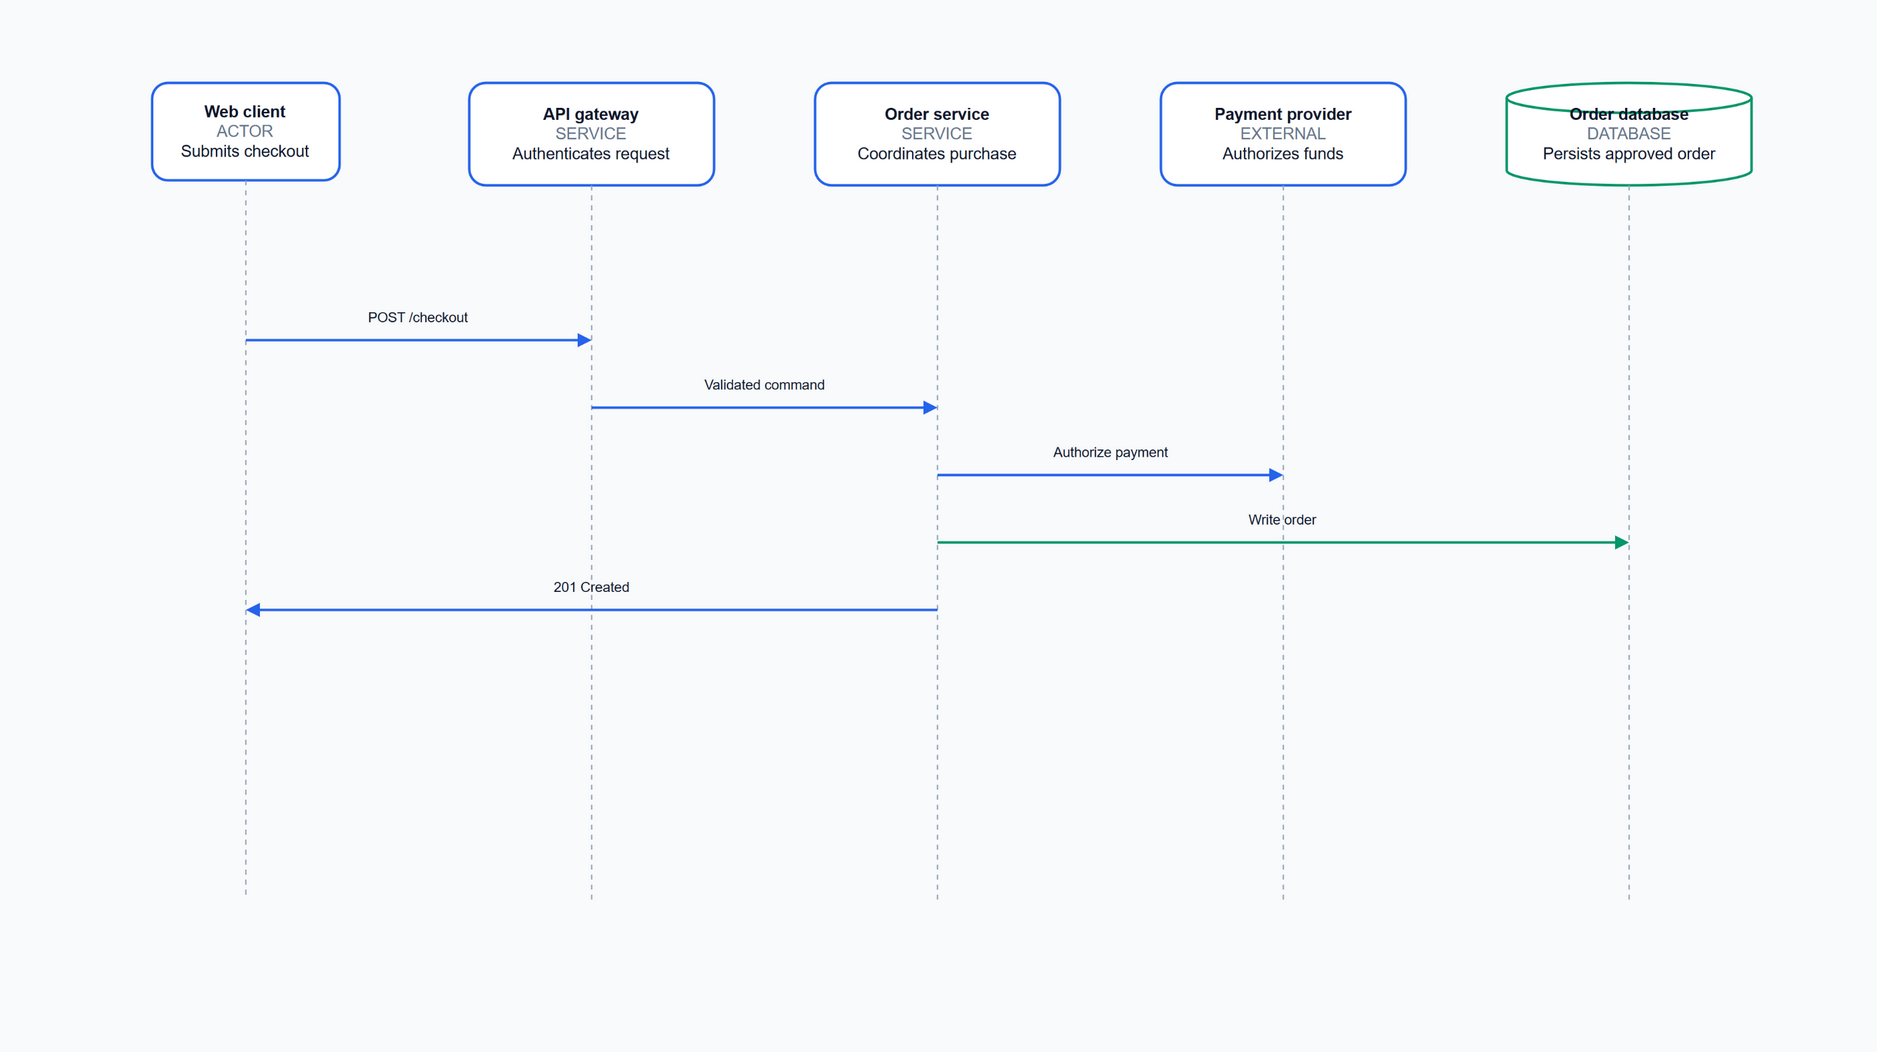

The diagram above was exported from draw.io. Its source (the exported page's mxGraphModel, read from the mxfile embedded in the PNG):
<mxGraphModel dx="1422" dy="794" grid="1" gridSize="10" guides="1" tooltips="1" connect="1" arrows="1" fold="1" page="1" pageScale="1" pageWidth="1500" pageHeight="840" math="0" shadow="0" background="#F8FAFC">
  <root>
    <mxCell id="0" />
    <mxCell id="1" parent="0" />
    <mxCell id="nc-background" value="" style="fillColor=#F8FAFC;strokeColor=none;pointerEvents=0;locked=1;" vertex="1" parent="1" nc-kind="background" tags="qa-background">
      <mxGeometry x="0.0" y="0.0" width="1500.0" height="840.0" as="geometry" />
    </mxCell>
    <mxCell id="node-client" value="&lt;b&gt;Web client&lt;/b&gt;&lt;br&gt;&lt;font color='#64748B' size='2'&gt;ACTOR&lt;/font&gt;&lt;br&gt;&lt;font size='2'&gt;Submits checkout&lt;/font&gt;" style="shape=mxgraph.basic.user;html=1;whiteSpace=wrap;align=center;verticalAlign=middle;rounded=1;arcSize=16;fillColor=#FFFFFF;strokeColor=#2563EB;strokeWidth=2;fontColor=#0F172A;fontFamily=Aptos,Arial,sans-serif;fontSize=13;shadow=0;spacing=8;" vertex="1" parent="1" nc-kind="node" nc-node-kind="actor" nc-model-id="client" nc-boundary="" nc-asset-ref="" qa-primary="false" tags="">
      <mxGeometry x="121.4" y="66.0" width="150.0" height="78.0" as="geometry" />
    </mxCell>
    <mxCell id="node-gateway" value="&lt;b&gt;API gateway&lt;/b&gt;&lt;br&gt;&lt;font color='#64748B' size='2'&gt;SERVICE&lt;/font&gt;&lt;br&gt;&lt;font size='2'&gt;Authenticates request&lt;/font&gt;" style="shape=roundRect;html=1;whiteSpace=wrap;align=center;verticalAlign=middle;rounded=1;arcSize=16;fillColor=#FFFFFF;strokeColor=#2563EB;strokeWidth=2;fontColor=#0F172A;fontFamily=Aptos,Arial,sans-serif;fontSize=13;shadow=0;spacing=8;" vertex="1" parent="1" nc-kind="node" nc-node-kind="service" nc-model-id="gateway" nc-boundary="" nc-asset-ref="" qa-primary="false" tags="">
      <mxGeometry x="375.2" y="66.0" width="196.0" height="82.0" as="geometry" />
    </mxCell>
    <mxCell id="node-orders" value="&lt;b&gt;Order service&lt;/b&gt;&lt;br&gt;&lt;font color='#64748B' size='2'&gt;SERVICE&lt;/font&gt;&lt;br&gt;&lt;font size='2'&gt;Coordinates purchase&lt;/font&gt;" style="shape=roundRect;html=1;whiteSpace=wrap;align=center;verticalAlign=middle;rounded=1;arcSize=16;fillColor=#FFFFFF;strokeColor=#2563EB;strokeWidth=2;fontColor=#0F172A;fontFamily=Aptos,Arial,sans-serif;fontSize=13;shadow=0;spacing=8;" vertex="1" parent="1" nc-kind="node" nc-node-kind="service" nc-model-id="orders" nc-boundary="" nc-asset-ref="" qa-primary="false" tags="">
      <mxGeometry x="652.0" y="66.0" width="196.0" height="82.0" as="geometry" />
    </mxCell>
    <mxCell id="node-payments" value="&lt;b&gt;Payment provider&lt;/b&gt;&lt;br&gt;&lt;font color='#64748B' size='2'&gt;EXTERNAL&lt;/font&gt;&lt;br&gt;&lt;font size='2'&gt;Authorizes funds&lt;/font&gt;" style="shape=roundRect;html=1;whiteSpace=wrap;align=center;verticalAlign=middle;rounded=1;arcSize=16;fillColor=#FFFFFF;strokeColor=#2563EB;strokeWidth=2;fontColor=#0F172A;fontFamily=Aptos,Arial,sans-serif;fontSize=13;shadow=0;spacing=8;" vertex="1" parent="1" nc-kind="node" nc-node-kind="external" nc-model-id="payments" nc-boundary="" nc-asset-ref="" qa-primary="false" tags="">
      <mxGeometry x="928.8" y="66.0" width="196.0" height="82.0" as="geometry" />
    </mxCell>
    <mxCell id="node-store" value="&lt;b&gt;Order database&lt;/b&gt;&lt;br&gt;&lt;font color='#64748B' size='2'&gt;DATABASE&lt;/font&gt;&lt;br&gt;&lt;font size='2'&gt;Persists approved order&lt;/font&gt;" style="shape=cylinder3;html=1;whiteSpace=wrap;align=center;verticalAlign=middle;rounded=1;arcSize=16;fillColor=#FFFFFF;strokeColor=#059669;strokeWidth=2;fontColor=#0F172A;fontFamily=Aptos,Arial,sans-serif;fontSize=13;shadow=0;spacing=8;size=12;" vertex="1" parent="1" nc-kind="node" nc-node-kind="database" nc-model-id="store" nc-boundary="" nc-asset-ref="" qa-primary="false" tags="">
      <mxGeometry x="1205.6" y="66.0" width="196.0" height="82.0" as="geometry" />
    </mxCell>
    <mxCell id="lifeline-client" value="" style="edgeStyle=none;html=1;dashed=1;dashPattern=4 4;strokeColor=#94A3B8;endArrow=none;startArrow=none;" edge="1" parent="1" nc-kind="lifeline">
      <mxGeometry relative="1" as="geometry">
        <mxPoint x="196.4" y="144.0" as="sourcePoint" />
        <mxPoint x="196.4" y="720.0" as="targetPoint" />
      </mxGeometry>
    </mxCell>
    <mxCell id="lifeline-gateway" value="" style="edgeStyle=none;html=1;dashed=1;dashPattern=4 4;strokeColor=#94A3B8;endArrow=none;startArrow=none;" edge="1" parent="1" nc-kind="lifeline">
      <mxGeometry relative="1" as="geometry">
        <mxPoint x="473.2" y="148.0" as="sourcePoint" />
        <mxPoint x="473.2" y="720.0" as="targetPoint" />
      </mxGeometry>
    </mxCell>
    <mxCell id="lifeline-orders" value="" style="edgeStyle=none;html=1;dashed=1;dashPattern=4 4;strokeColor=#94A3B8;endArrow=none;startArrow=none;" edge="1" parent="1" nc-kind="lifeline">
      <mxGeometry relative="1" as="geometry">
        <mxPoint x="750.0" y="148.0" as="sourcePoint" />
        <mxPoint x="750.0" y="720.0" as="targetPoint" />
      </mxGeometry>
    </mxCell>
    <mxCell id="lifeline-payments" value="" style="edgeStyle=none;html=1;dashed=1;dashPattern=4 4;strokeColor=#94A3B8;endArrow=none;startArrow=none;" edge="1" parent="1" nc-kind="lifeline">
      <mxGeometry relative="1" as="geometry">
        <mxPoint x="1026.8" y="148.0" as="sourcePoint" />
        <mxPoint x="1026.8" y="720.0" as="targetPoint" />
      </mxGeometry>
    </mxCell>
    <mxCell id="lifeline-store" value="" style="edgeStyle=none;html=1;dashed=1;dashPattern=4 4;strokeColor=#94A3B8;endArrow=none;startArrow=none;" edge="1" parent="1" nc-kind="lifeline">
      <mxGeometry relative="1" as="geometry">
        <mxPoint x="1303.6" y="148.0" as="sourcePoint" />
        <mxPoint x="1303.6" y="720.0" as="targetPoint" />
      </mxGeometry>
    </mxCell>
    <mxCell id="edge-request" value="" style="edgeStyle=orthogonalEdgeStyle;rounded=1;orthogonalLoop=1;jettySize=auto;html=1;strokeColor=#2563EB;strokeWidth=2;dashed=0;endArrow=block;endFill=1;fontColor=#0F172A;fontFamily=Aptos,Arial,sans-serif;fontSize=11;labelBackgroundColor=none;exitX=0.5;exitY=1.0;exitDx=0;exitDy=0;exitPerimeter=1;sourcePerimeterSpacing=0;entryX=0.5;entryY=1.0;entryDx=0;entryDy=0;entryPerimeter=1;targetPerimeterSpacing=0;" edge="1" parent="1" nc-kind="edge" nc-edge-kind="request" nc-model-id="request" nc-label-mode="offset" nc-bus-id="" nc-lane-id="" nc-allow-crossing="false" nc-trust-crossing="false" qa-edge="true" tags="qa-primary-flow qa-labeled-flow">
      <mxGeometry relative="1" as="geometry">
        <mxPoint x="196.4" y="272.0" as="sourcePoint" />
        <mxPoint x="473.2" y="272.0" as="targetPoint" />
      </mxGeometry>
    </mxCell>
    <mxCell id="edge-dispatch" value="" style="edgeStyle=orthogonalEdgeStyle;rounded=1;orthogonalLoop=1;jettySize=auto;html=1;strokeColor=#2563EB;strokeWidth=2;dashed=0;endArrow=block;endFill=1;fontColor=#0F172A;fontFamily=Aptos,Arial,sans-serif;fontSize=11;labelBackgroundColor=none;exitX=0.5;exitY=1.0;exitDx=0;exitDy=0;exitPerimeter=1;sourcePerimeterSpacing=0;entryX=0.5;entryY=1.0;entryDx=0;entryDy=0;entryPerimeter=1;targetPerimeterSpacing=0;" edge="1" parent="1" nc-kind="edge" nc-edge-kind="request" nc-model-id="dispatch" nc-label-mode="offset" nc-bus-id="" nc-lane-id="" nc-allow-crossing="false" nc-trust-crossing="false" qa-edge="true" tags="qa-primary-flow qa-labeled-flow">
      <mxGeometry relative="1" as="geometry">
        <mxPoint x="473.2" y="326.0" as="sourcePoint" />
        <mxPoint x="750.0" y="326.0" as="targetPoint" />
      </mxGeometry>
    </mxCell>
    <mxCell id="edge-authorize" value="" style="edgeStyle=orthogonalEdgeStyle;rounded=1;orthogonalLoop=1;jettySize=auto;html=1;strokeColor=#2563EB;strokeWidth=2;dashed=0;endArrow=block;endFill=1;fontColor=#0F172A;fontFamily=Aptos,Arial,sans-serif;fontSize=11;labelBackgroundColor=none;exitX=0.5;exitY=1.0;exitDx=0;exitDy=0;exitPerimeter=1;sourcePerimeterSpacing=0;entryX=0.5;entryY=1.0;entryDx=0;entryDy=0;entryPerimeter=1;targetPerimeterSpacing=0;" edge="1" parent="1" nc-kind="edge" nc-edge-kind="request" nc-model-id="authorize" nc-label-mode="offset" nc-bus-id="" nc-lane-id="" nc-allow-crossing="false" nc-trust-crossing="false" qa-edge="true" tags="qa-primary-flow qa-labeled-flow">
      <mxGeometry relative="1" as="geometry">
        <mxPoint x="750.0" y="380.0" as="sourcePoint" />
        <mxPoint x="1026.8" y="380.0" as="targetPoint" />
      </mxGeometry>
    </mxCell>
    <mxCell id="edge-save" value="" style="edgeStyle=orthogonalEdgeStyle;rounded=1;orthogonalLoop=1;jettySize=auto;html=1;strokeColor=#059669;strokeWidth=2;dashed=0;endArrow=block;endFill=1;fontColor=#0F172A;fontFamily=Aptos,Arial,sans-serif;fontSize=11;labelBackgroundColor=none;exitX=0.5;exitY=1.0;exitDx=0;exitDy=0;exitPerimeter=1;sourcePerimeterSpacing=0;entryX=0.5;entryY=1.0;entryDx=0;entryDy=0;entryPerimeter=1;targetPerimeterSpacing=0;" edge="1" parent="1" nc-kind="edge" nc-edge-kind="data" nc-model-id="save" nc-label-mode="offset" nc-bus-id="" nc-lane-id="" nc-allow-crossing="false" nc-trust-crossing="false" qa-edge="true" tags="qa-primary-flow qa-labeled-flow  qa-data-flow">
      <mxGeometry relative="1" as="geometry">
        <mxPoint x="750.0" y="434.0" as="sourcePoint" />
        <mxPoint x="1303.6" y="434.0" as="targetPoint" />
      </mxGeometry>
    </mxCell>
    <mxCell id="edge-response" value="" style="edgeStyle=orthogonalEdgeStyle;rounded=1;orthogonalLoop=1;jettySize=auto;html=1;strokeColor=#2563EB;strokeWidth=2;dashed=0;endArrow=block;endFill=1;fontColor=#0F172A;fontFamily=Aptos,Arial,sans-serif;fontSize=11;labelBackgroundColor=none;exitX=0.5;exitY=1.0;exitDx=0;exitDy=0;exitPerimeter=1;sourcePerimeterSpacing=0;entryX=0.5;entryY=1.0;entryDx=0;entryDy=0;entryPerimeter=1;targetPerimeterSpacing=0;" edge="1" parent="1" nc-kind="edge" nc-edge-kind="response" nc-model-id="response" nc-label-mode="offset" nc-bus-id="" nc-lane-id="" nc-allow-crossing="false" nc-trust-crossing="false" qa-edge="true" tags="qa-primary-flow qa-labeled-flow qa-response-flow">
      <mxGeometry relative="1" as="geometry">
        <mxPoint x="750.0" y="488.0" as="sourcePoint" />
        <mxPoint x="196.4" y="488.0" as="targetPoint" />
      </mxGeometry>
    </mxCell>
    <mxCell id="label-request" value="POST /checkout" style="text;html=1;whiteSpace=wrap;align=center;verticalAlign=middle;fillColor=none;strokeColor=none;fontColor=#0F172A;fontFamily=Aptos,Arial,sans-serif;fontSize=11;fontStyle=0;spacing=0;rounded=0;shadow=0;" vertex="1" parent="1" nc-kind="flow-label" nc-edge-id="edge-request" nc-label-mode="offset" tags="qa-flow-label:edge-request qa-edge-label qa-label-offset">
      <mxGeometry x="288.1" y="244.0" width="93.4" height="20.0" as="geometry" />
    </mxCell>
    <mxCell id="label-dispatch" value="Validated command" style="text;html=1;whiteSpace=wrap;align=center;verticalAlign=middle;fillColor=none;strokeColor=none;fontColor=#0F172A;fontFamily=Aptos,Arial,sans-serif;fontSize=11;fontStyle=0;spacing=0;rounded=0;shadow=0;" vertex="1" parent="1" nc-kind="flow-label" nc-edge-id="edge-dispatch" nc-label-mode="offset" tags="qa-flow-label:edge-dispatch qa-edge-label qa-label-offset">
      <mxGeometry x="555.8" y="298.0" width="111.7" height="20.0" as="geometry" />
    </mxCell>
    <mxCell id="label-authorize" value="Authorize payment" style="text;html=1;whiteSpace=wrap;align=center;verticalAlign=middle;fillColor=none;strokeColor=none;fontColor=#0F172A;fontFamily=Aptos,Arial,sans-serif;fontSize=11;fontStyle=0;spacing=0;rounded=0;shadow=0;" vertex="1" parent="1" nc-kind="flow-label" nc-edge-id="edge-authorize" nc-label-mode="offset" tags="qa-flow-label:edge-authorize qa-edge-label qa-label-offset">
      <mxGeometry x="832.6" y="352.0" width="111.7" height="20.0" as="geometry" />
    </mxCell>
    <mxCell id="label-save" value="Write order" style="text;html=1;whiteSpace=wrap;align=center;verticalAlign=middle;fillColor=none;strokeColor=none;fontColor=#0F172A;fontFamily=Aptos,Arial,sans-serif;fontSize=11;fontStyle=0;spacing=0;rounded=0;shadow=0;" vertex="1" parent="1" nc-kind="flow-label" nc-edge-id="edge-save" nc-label-mode="offset" tags="qa-flow-label:edge-save qa-edge-label qa-label-offset">
      <mxGeometry x="989.3" y="406.0" width="75.1" height="20.0" as="geometry" />
    </mxCell>
    <mxCell id="label-response" value="201 Created" style="text;html=1;whiteSpace=wrap;align=center;verticalAlign=middle;fillColor=none;strokeColor=none;fontColor=#0F172A;fontFamily=Aptos,Arial,sans-serif;fontSize=11;fontStyle=0;spacing=0;rounded=0;shadow=0;" vertex="1" parent="1" nc-kind="flow-label" nc-edge-id="edge-response" nc-label-mode="offset" tags="qa-flow-label:edge-response qa-edge-label qa-label-offset">
      <mxGeometry x="435.6" y="460.0" width="75.1" height="20.0" as="geometry" />
    </mxCell>
  </root>
</mxGraphModel>